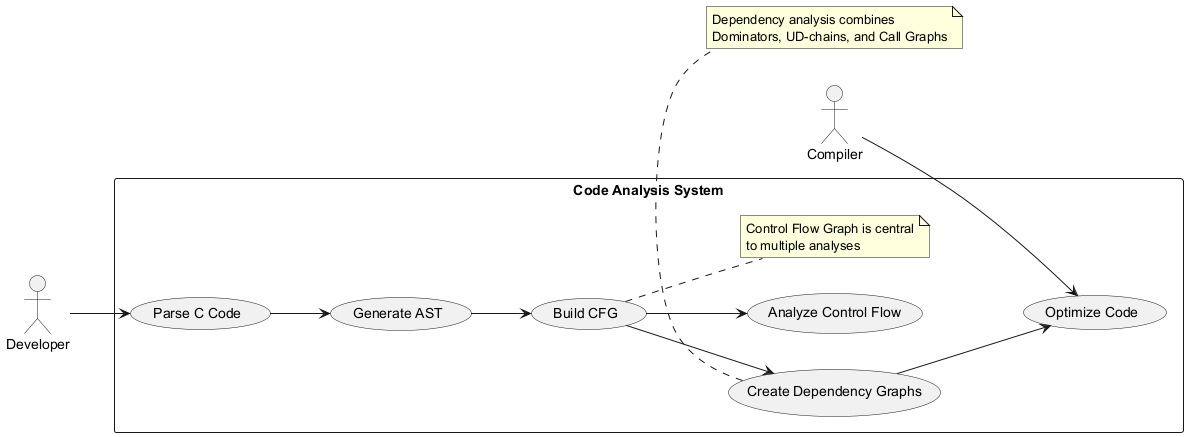

The diagram above was rendered by PlantUML. Its source (embedded in the PNG):
@startuml
left to right direction
actor Developer as dev
actor Compiler as comp

rectangle "Code Analysis System" {
  usecase "Parse C Code" as UC1
  usecase "Generate AST" as UC2
  usecase "Build CFG" as UC3
  usecase "Analyze Control Flow" as UC4
  usecase "Create Dependency Graphs" as UC5
  usecase "Optimize Code" as UC6
  
  note right of UC3
    Control Flow Graph is central
    to multiple analyses
  end note
}

dev --> UC1
UC1 --> UC2
UC2 --> UC3
UC3 --> UC4
UC3 --> UC5
UC5 --> UC6
comp --> UC6

note bottom of UC5
  Dependency analysis combines
  Dominators, UD-chains, and Call Graphs
end note
@enduml